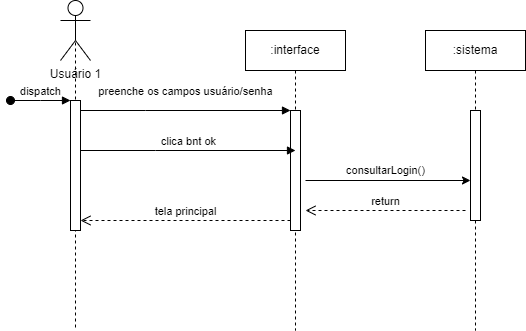

The diagram above was exported from draw.io. Its source (the exported page's mxGraphModel, read from the mxfile embedded in the PNG):
<mxGraphModel dx="1434" dy="707" grid="1" gridSize="10" guides="1" tooltips="1" connect="1" arrows="1" fold="1" page="1" pageScale="1" pageWidth="850" pageHeight="1100" math="0" shadow="0">
  <root>
    <mxCell id="0" />
    <mxCell id="1" parent="0" />
    <mxCell id="aM9ryv3xv72pqoxQDRHE-1" value="" style="shape=umlLifeline;perimeter=lifelinePerimeter;whiteSpace=wrap;html=1;container=0;dropTarget=0;collapsible=0;recursiveResize=0;outlineConnect=0;portConstraint=eastwest;newEdgeStyle={&quot;edgeStyle&quot;:&quot;elbowEdgeStyle&quot;,&quot;elbow&quot;:&quot;vertical&quot;,&quot;curved&quot;:0,&quot;rounded&quot;:0};size=0;" parent="1" vertex="1">
      <mxGeometry x="60" y="40" width="100" height="300" as="geometry" />
    </mxCell>
    <mxCell id="aM9ryv3xv72pqoxQDRHE-2" value="" style="html=1;points=[];perimeter=orthogonalPerimeter;outlineConnect=0;targetShapes=umlLifeline;portConstraint=eastwest;newEdgeStyle={&quot;edgeStyle&quot;:&quot;elbowEdgeStyle&quot;,&quot;elbow&quot;:&quot;vertical&quot;,&quot;curved&quot;:0,&quot;rounded&quot;:0};" parent="aM9ryv3xv72pqoxQDRHE-1" vertex="1">
      <mxGeometry x="45" y="70" width="10" height="130" as="geometry" />
    </mxCell>
    <mxCell id="aM9ryv3xv72pqoxQDRHE-3" value="dispatch" style="html=1;verticalAlign=bottom;startArrow=oval;endArrow=block;startSize=8;edgeStyle=elbowEdgeStyle;elbow=vertical;curved=0;rounded=0;" parent="aM9ryv3xv72pqoxQDRHE-1" target="aM9ryv3xv72pqoxQDRHE-2" edge="1">
      <mxGeometry relative="1" as="geometry">
        <mxPoint x="-15" y="70" as="sourcePoint" />
      </mxGeometry>
    </mxCell>
    <mxCell id="aM9ryv3xv72pqoxQDRHE-5" value=":interface" style="shape=umlLifeline;perimeter=lifelinePerimeter;whiteSpace=wrap;html=1;container=0;dropTarget=0;collapsible=0;recursiveResize=0;outlineConnect=0;portConstraint=eastwest;newEdgeStyle={&quot;edgeStyle&quot;:&quot;elbowEdgeStyle&quot;,&quot;elbow&quot;:&quot;vertical&quot;,&quot;curved&quot;:0,&quot;rounded&quot;:0};" parent="1" vertex="1">
      <mxGeometry x="280" y="40" width="100" height="300" as="geometry" />
    </mxCell>
    <mxCell id="aM9ryv3xv72pqoxQDRHE-6" value="" style="html=1;points=[];perimeter=orthogonalPerimeter;outlineConnect=0;targetShapes=umlLifeline;portConstraint=eastwest;newEdgeStyle={&quot;edgeStyle&quot;:&quot;elbowEdgeStyle&quot;,&quot;elbow&quot;:&quot;vertical&quot;,&quot;curved&quot;:0,&quot;rounded&quot;:0};" parent="aM9ryv3xv72pqoxQDRHE-5" vertex="1">
      <mxGeometry x="45" y="80" width="10" height="120" as="geometry" />
    </mxCell>
    <mxCell id="aM9ryv3xv72pqoxQDRHE-7" value="preenche os campos usuário/senha" style="html=1;verticalAlign=bottom;endArrow=block;edgeStyle=elbowEdgeStyle;elbow=vertical;curved=0;rounded=0;" parent="1" source="aM9ryv3xv72pqoxQDRHE-2" target="aM9ryv3xv72pqoxQDRHE-6" edge="1">
      <mxGeometry y="10" relative="1" as="geometry">
        <mxPoint x="195" y="130" as="sourcePoint" />
        <Array as="points">
          <mxPoint x="180" y="120" />
        </Array>
        <mxPoint as="offset" />
      </mxGeometry>
    </mxCell>
    <mxCell id="aM9ryv3xv72pqoxQDRHE-8" value="tela principal" style="html=1;verticalAlign=bottom;endArrow=open;dashed=1;endSize=8;edgeStyle=elbowEdgeStyle;elbow=vertical;curved=0;rounded=0;" parent="1" source="aM9ryv3xv72pqoxQDRHE-6" target="aM9ryv3xv72pqoxQDRHE-2" edge="1">
      <mxGeometry relative="1" as="geometry">
        <mxPoint x="195" y="205" as="targetPoint" />
        <Array as="points">
          <mxPoint x="260" y="230" />
          <mxPoint x="190" y="280" />
        </Array>
      </mxGeometry>
    </mxCell>
    <mxCell id="aM9ryv3xv72pqoxQDRHE-9" value="clica bnt ok" style="html=1;verticalAlign=bottom;endArrow=block;edgeStyle=elbowEdgeStyle;elbow=vertical;curved=0;rounded=0;" parent="1" source="aM9ryv3xv72pqoxQDRHE-2" edge="1">
      <mxGeometry x="0.0025" relative="1" as="geometry">
        <mxPoint x="120" y="160" as="sourcePoint" />
        <Array as="points">
          <mxPoint x="190" y="160" />
        </Array>
        <mxPoint x="330" y="160" as="targetPoint" />
        <mxPoint as="offset" />
      </mxGeometry>
    </mxCell>
    <mxCell id="Df0QAavdB5h7Ip3WID3i-1" value="Usuário 1" style="shape=umlActor;verticalLabelPosition=bottom;verticalAlign=top;html=1;outlineConnect=0;" parent="1" vertex="1">
      <mxGeometry x="95" y="10" width="30" height="60" as="geometry" />
    </mxCell>
    <mxCell id="Df0QAavdB5h7Ip3WID3i-5" value=":sistema" style="shape=umlLifeline;perimeter=lifelinePerimeter;whiteSpace=wrap;html=1;container=0;dropTarget=0;collapsible=0;recursiveResize=0;outlineConnect=0;portConstraint=eastwest;newEdgeStyle={&quot;edgeStyle&quot;:&quot;elbowEdgeStyle&quot;,&quot;elbow&quot;:&quot;vertical&quot;,&quot;curved&quot;:0,&quot;rounded&quot;:0};" parent="1" vertex="1">
      <mxGeometry x="460" y="40" width="100" height="300" as="geometry" />
    </mxCell>
    <mxCell id="Df0QAavdB5h7Ip3WID3i-6" value="" style="html=1;points=[];perimeter=orthogonalPerimeter;outlineConnect=0;targetShapes=umlLifeline;portConstraint=eastwest;newEdgeStyle={&quot;edgeStyle&quot;:&quot;elbowEdgeStyle&quot;,&quot;elbow&quot;:&quot;vertical&quot;,&quot;curved&quot;:0,&quot;rounded&quot;:0};" parent="Df0QAavdB5h7Ip3WID3i-5" vertex="1">
      <mxGeometry x="45" y="80" width="10" height="110" as="geometry" />
    </mxCell>
    <mxCell id="Df0QAavdB5h7Ip3WID3i-7" value="consultarLogin()" style="endArrow=classic;html=1;rounded=0;" parent="1" target="Df0QAavdB5h7Ip3WID3i-6" edge="1">
      <mxGeometry x="-0.0303" y="10" width="50" height="50" relative="1" as="geometry">
        <mxPoint x="340" y="190" as="sourcePoint" />
        <mxPoint x="490" y="190" as="targetPoint" />
        <mxPoint as="offset" />
      </mxGeometry>
    </mxCell>
    <mxCell id="Df0QAavdB5h7Ip3WID3i-9" value="return" style="html=1;verticalAlign=bottom;endArrow=open;dashed=1;endSize=8;edgeStyle=elbowEdgeStyle;elbow=vertical;curved=0;rounded=0;" parent="1" edge="1">
      <mxGeometry relative="1" as="geometry">
        <mxPoint x="340" y="220" as="targetPoint" />
        <Array as="points">
          <mxPoint x="375" y="220" />
        </Array>
        <mxPoint x="500" y="220" as="sourcePoint" />
      </mxGeometry>
    </mxCell>
  </root>
</mxGraphModel>